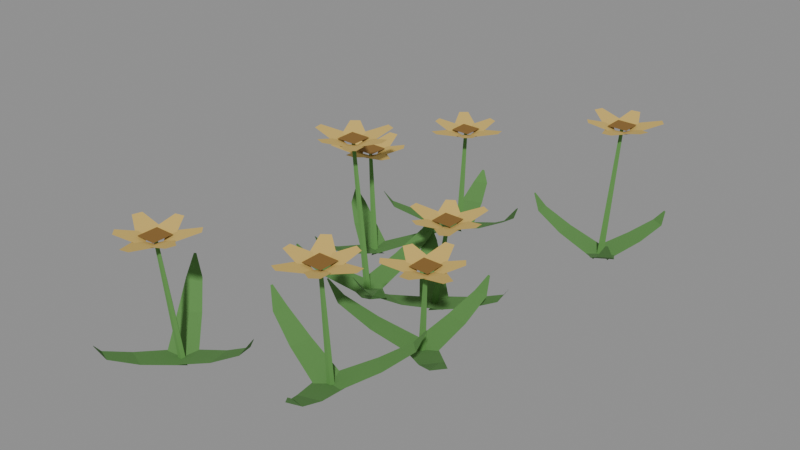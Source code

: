 # Source: woodland_flower_patch_v1.blend  (saved by Blender 5.1.30; exported with 4.5.12 LTS)
import bpy
from mathutils import Matrix  # noqa: F401  (used for matrix-valued properties, if any)

bpy.ops.wm.read_factory_settings(use_empty=True)
scene = bpy.context.scene
scene.name = 'Scene'

# ---- materials (node trees are filled in below, after node groups)
mat_woodland_flower_leaves = bpy.data.materials.new('Woodland Flower Leaves')
mat_woodland_flower_stems = bpy.data.materials.new('Woodland Flower Stems')
mat_woodland_flower_petals = bpy.data.materials.new('Woodland Flower Petals')
mat_woodland_flower_centers = bpy.data.materials.new('Woodland Flower Centers')

# ---- material node trees
mat_woodland_flower_leaves.use_nodes = True; mat_woodland_flower_leaves.node_tree.nodes.clear()
_N = mat_woodland_flower_leaves.node_tree.nodes; _L = mat_woodland_flower_leaves.node_tree.links
n0 = _N.new('ShaderNodeBsdfPrincipled'); n0.name = 'Principled BSDF'; n0.location = (-200, 100)
n0.inputs[0].default_value = (0.1, 0.255, 0.065, 1.0)
n0.inputs[2].default_value = 1.0
n1 = _N.new('ShaderNodeOutputMaterial'); n1.name = 'Material Output'; n1.location = (200, 100)
_L.new(n0.outputs[0], n1.inputs[0])
n1.is_active_output = True
mat_woodland_flower_stems.use_nodes = True; mat_woodland_flower_stems.node_tree.nodes.clear()
_N = mat_woodland_flower_stems.node_tree.nodes; _L = mat_woodland_flower_stems.node_tree.links
n0 = _N.new('ShaderNodeBsdfPrincipled'); n0.name = 'Principled BSDF'; n0.location = (-200, 100)
n0.inputs[0].default_value = (0.12, 0.31, 0.075, 1.0)
n0.inputs[2].default_value = 1.0
n1 = _N.new('ShaderNodeOutputMaterial'); n1.name = 'Material Output'; n1.location = (200, 100)
_L.new(n0.outputs[0], n1.inputs[0])
n1.is_active_output = True
mat_woodland_flower_petals.use_nodes = True; mat_woodland_flower_petals.node_tree.nodes.clear()
_N = mat_woodland_flower_petals.node_tree.nodes; _L = mat_woodland_flower_petals.node_tree.links
n0 = _N.new('ShaderNodeBsdfPrincipled'); n0.name = 'Principled BSDF'; n0.location = (-200, 100)
n0.inputs[0].default_value = (0.66, 0.46, 0.12, 1.0)
n0.inputs[2].default_value = 0.92
n1 = _N.new('ShaderNodeOutputMaterial'); n1.name = 'Material Output'; n1.location = (200, 100)
_L.new(n0.outputs[0], n1.inputs[0])
n1.is_active_output = True
mat_woodland_flower_centers.use_nodes = True; mat_woodland_flower_centers.node_tree.nodes.clear()
_N = mat_woodland_flower_centers.node_tree.nodes; _L = mat_woodland_flower_centers.node_tree.links
n0 = _N.new('ShaderNodeBsdfPrincipled'); n0.name = 'Principled BSDF'; n0.location = (-200, 100)
n0.inputs[0].default_value = (0.25, 0.13, 0.025, 1.0)
n0.inputs[2].default_value = 1.0
n1 = _N.new('ShaderNodeOutputMaterial'); n1.name = 'Material Output'; n1.location = (200, 100)
_L.new(n0.outputs[0], n1.inputs[0])
n1.is_active_output = True

# ---- meshes
me_flowerleavesmesh = bpy.data.meshes.new('FlowerLeavesMesh')
me_flowerleavesmesh.from_pydata([(0.1061, 0.0744, 0.0), (0.1279, -0.02116, 0.0), (0.2406, 0.09428, 0.04), (0.2577, 0.01906, 0.04), (0.332, 0.1022, 0.08), (0.3436, 0.05146, 0.08), (0.3623, 0.08652, 0.12), (0.3641, 0.07872, 0.12), (0.08107, -0.006685, 0.0), (0.153, 0.05992, 0.0), (-0.009026, 0.1059, 0.05167), (0.04757, 0.1583, 0.05167), (-0.0673, 0.1872, 0.1033), (-0.02911, 0.2226, 0.1033), (-0.0745, 0.2274, 0.155), (-0.06863, 0.2329, 0.155), (0.1638, 0.01214, 0.0), (0.0702, 0.04109, 0.0), (0.1089, -0.1301, 0.06333), (0.03521, -0.1073, 0.06333), (0.06514, -0.2292, 0.1267), (0.01539, -0.2139, 0.1267), (0.03147, -0.2635, 0.19), (0.02383, -0.2612, 0.19), (-0.3018, 0.1422, 0.0), (-0.2475, 0.2237, 0.0), (-0.4088, 0.226, 0.04), (-0.366, 0.2902, 0.04), (-0.4775, 0.2869, 0.08), (-0.4486, 0.3302, 0.08), (-0.4869, 0.3196, 0.12), (-0.4825, 0.3263, 0.12), (-0.2257, 0.1798, 0.0), (-0.3235, 0.1861, 0.0), (-0.2453, 0.03698, 0.05167), (-0.3223, 0.04193, 0.05167), (-0.2642, -0.06129, 0.1033), (-0.3162, -0.05796, 0.1033), (-0.2884, -0.09418, 0.155), (-0.2964, -0.09366, 0.155), (-0.2964, 0.2269, 0.0), (-0.2529, 0.1391, 0.0), (-0.1554, 0.285, 0.06333), (-0.1212, 0.2159, 0.06333), (-0.05335, 0.3215, 0.1267), (-0.03026, 0.2748, 0.1267), (-0.005314, 0.3207, 0.19), (-0.001766, 0.3135, 0.19), (0.2104, -0.4997, 0.0), (0.117, -0.5294, 0.0), (0.2416, -0.632, 0.04), (0.168, -0.6554, 0.04), (0.2572, -0.7225, 0.08), (0.2076, -0.7382, 0.08), (0.2441, -0.7539, 0.12), (0.2365, -0.7564, 0.12), (0.1275, -0.4816, 0.0), (0.1999, -0.5476, 0.0), (0.2321, -0.3823, 0.05167), (0.2891, -0.4343, 0.05167), (0.3082, -0.3174, 0.1033), (0.3467, -0.3525, 0.1033), (0.3477, -0.3068, 0.155), (0.3536, -0.3122, 0.155), (0.1532, -0.5624, 0.0), (0.1742, -0.4667, 0.0), (0.006848, -0.5197, 0.06333), (0.02335, -0.4444, 0.06333), (-0.0956, -0.4845, 0.1267), (-0.08446, -0.4336, 0.1267), (-0.1326, -0.4538, 0.19), (-0.1309, -0.446, 0.19), (0.3117, 0.6839, 0.0), (0.398, 0.6376, 0.0), (0.385, 0.7983, 0.04), (0.4529, 0.7618, 0.04), (0.4391, 0.8725, 0.08), (0.4849, 0.8479, 0.08), (0.4708, 0.885, 0.12), (0.4778, 0.8813, 0.12), (0.3564, 0.6118, 0.0), (0.3534, 0.7097, 0.0), (0.2123, 0.6178, 0.05167), (0.2099, 0.6949, 0.05167), (0.1127, 0.6272, 0.1033), (0.1111, 0.6793, 0.1033), (0.07765, 0.6482, 0.155), (0.07741, 0.6562, 0.155), (0.3965, 0.6865, 0.0), (0.3132, 0.6349, 0.0), (0.4677, 0.5517, 0.06333), (0.4021, 0.5111, 0.06333), (0.5137, 0.4536, 0.1267), (0.4695, 0.4262, 0.1267), (0.5175, 0.4057, 0.19), (0.5107, 0.4015, 0.19), (-0.09672, -0.0863, 0.0), (-0.1295, 0.006065, 0.0), (-0.2279, -0.1218, 0.04), (-0.2537, -0.04905, 0.04), (-0.3178, -0.1403, 0.08), (-0.3352, -0.09127, 0.08), (-0.3497, -0.1283, 0.12), (-0.3524, -0.1207, 0.12), (-0.08129, -0.002839, 0.0), (-0.1449, -0.07739, 0.0), (0.02134, -0.1041, 0.05167), (-0.02873, -0.1628, 0.05167), (0.08874, -0.1781, 0.1033), (0.05494, -0.2177, 0.1033), (0.1006, -0.2172, 0.155), (0.09538, -0.2232, 0.155), (-0.1613, -0.03121, 0.0), (-0.06491, -0.04902, 0.0), (-0.1234, 0.1165, 0.06333), (-0.04752, 0.1025, 0.06333), (-0.09149, 0.2201, 0.1267), (-0.04029, 0.2106, 0.1267), (-0.06207, 0.258, 0.19), (-0.0542, 0.2566, 0.19), (0.2859, -0.1719, 0.0), (0.2236, -0.2476, 0.0), (0.3839, -0.266, 0.04), (0.3349, -0.3256, 0.04), (0.4461, -0.3335, 0.08), (0.4131, -0.3737, 0.08), (0.4522, -0.3671, 0.12), (0.4472, -0.3733, 0.12), (0.2065, -0.2017, 0.0), (0.3031, -0.2178, 0.0), (0.2404, -0.06153, 0.05167), (0.3165, -0.07421, 0.05167), (0.2691, 0.03434, 0.1033), (0.3204, 0.02579, 0.1033), (0.2964, 0.06462, 0.155), (0.3043, 0.0633, 0.155), (0.272, -0.2556, 0.0), (0.2376, -0.1638, 0.0), (0.1258, -0.2992, 0.06333), (0.09878, -0.227, 0.06333), (0.02067, -0.3252, 0.1267), (0.002401, -0.2765, 0.1267), (-0.02705, -0.3196, 0.19), (-0.02985, -0.3121, 0.19), (-0.2008, 0.5037, 0.0), (-0.1069, 0.5316, 0.0), (-0.2294, 0.6365, 0.04), (-0.1554, 0.6585, 0.04), (-0.2433, 0.7273, 0.08), (-0.1934, 0.7421, 0.08), (-0.2296, 0.7585, 0.12), (-0.2219, 0.7608, 0.12), (-0.1182, 0.4839, 0.0), (-0.1894, 0.5513, 0.0), (-0.2247, 0.3867, 0.05167), (-0.2807, 0.4398, 0.05167), (-0.3021, 0.3232, 0.1033), (-0.3399, 0.359, 0.1033), (-0.3417, 0.3134, 0.155), (-0.3475, 0.3189, 0.155), (-0.1424, 0.5653, 0.0), (-0.1652, 0.47, 0.0), (0.003123, 0.5198, 0.06333), (-0.01482, 0.4447, 0.06333), (0.1049, 0.4825, 0.1267), (0.09276, 0.4319, 0.1267), (0.1413, 0.4512, 0.19), (0.1394, 0.4434, 0.19), (-0.2238, -0.7175, 0.0), (-0.3153, -0.6823, 0.0), (-0.2822, -0.8402, 0.04), (-0.3542, -0.8125, 0.04), (-0.3266, -0.9205, 0.08), (-0.3752, -0.9018, 0.08), (-0.3565, -0.9369, 0.12), (-0.364, -0.934, 0.12), (-0.2772, -0.6515, 0.0), (-0.2619, -0.7483, 0.0), (-0.1335, -0.6394, 0.05167), (-0.1215, -0.7157, 0.05167), (-0.03344, -0.6364, 0.1033), (-0.02535, -0.6878, 0.1033), (0.003931, -0.6528, 0.155), (0.005174, -0.6607, 0.155), (-0.3077, -0.7307, 0.0), (-0.2314, -0.6691, 0.0), (-0.3952, -0.6058, 0.06333), (-0.3352, -0.5573, 0.06333), (-0.453, -0.5142, 0.1267), (-0.4125, -0.4815, 0.1267), (-0.4627, -0.4671, 0.19), (-0.4565, -0.4621, 0.19)], [], [(0, 1, 3, 2), (2, 3, 5, 4), (4, 5, 7, 6), (8, 9, 11, 10), (10, 11, 13, 12), (12, 13, 15, 14), (16, 17, 19, 18), (18, 19, 21, 20), (20, 21, 23, 22), (24, 25, 27, 26), (26, 27, 29, 28), (28, 29, 31, 30), (32, 33, 35, 34), (34, 35, 37, 36), (36, 37, 39, 38), (40, 41, 43, 42), (42, 43, 45, 44), (44, 45, 47, 46), (48, 49, 51, 50), (50, 51, 53, 52), (52, 53, 55, 54), (56, 57, 59, 58), (58, 59, 61, 60), (60, 61, 63, 62), (64, 65, 67, 66), (66, 67, 69, 68), (68, 69, 71, 70), (72, 73, 75, 74), (74, 75, 77, 76), (76, 77, 79, 78), (80, 81, 83, 82), (82, 83, 85, 84), (84, 85, 87, 86), (88, 89, 91, 90), (90, 91, 93, 92), (92, 93, 95, 94), (96, 97, 99, 98), (98, 99, 101, 100), (100, 101, 103, 102), (104, 105, 107, 106), (106, 107, 109, 108), (108, 109, 111, 110), (112, 113, 115, 114), (114, 115, 117, 116), (116, 117, 119, 118), (120, 121, 123, 122), (122, 123, 125, 124), (124, 125, 127, 126), (128, 129, 131, 130), (130, 131, 133, 132), (132, 133, 135, 134), (136, 137, 139, 138), (138, 139, 141, 140), (140, 141, 143, 142), (144, 145, 147, 146), (146, 147, 149, 148), (148, 149, 151, 150), (152, 153, 155, 154), (154, 155, 157, 156), (156, 157, 159, 158), (160, 161, 163, 162), (162, 163, 165, 164), (164, 165, 167, 166), (168, 169, 171, 170), (170, 171, 173, 172), (172, 173, 175, 174), (176, 177, 179, 178), (178, 179, 181, 180), (180, 181, 183, 182), (184, 185, 187, 186), (186, 187, 189, 188), (188, 189, 191, 190)])
me_flowerleavesmesh.materials.append(mat_woodland_flower_leaves)
me_flowerleavesmesh.update()
me_flowerstemsmesh = bpy.data.meshes.new('FlowerStemsMesh')
me_flowerstemsmesh.from_pydata([(0.117, 0.03861, -0.0003547), (0.1057, 0.03037, 0.001361), (0.11, 0.01694, 0.001196), (0.124, 0.01689, -0.0006216), (0.1283, 0.03028, -0.00158), (0.156, 0.04149, 0.2998), (0.1504, 0.03737, 0.3007), (0.1525, 0.03065, 0.3006), (0.1595, 0.03062, 0.2997), (0.1617, 0.03732, 0.2992), (-0.2746, 0.1949, -0.0007482), (-0.286, 0.1866, -0.001293), (-0.2817, 0.1732, -5.063e-05), (-0.2676, 0.1733, 0.001261), (-0.2633, 0.1867, 0.0008302), (-0.3079, 0.2111, 0.3546), (-0.3136, 0.207, 0.3544), (-0.3114, 0.2003, 0.355), (-0.3044, 0.2003, 0.3556), (-0.3022, 0.207, 0.3554), (0.1637, -0.5026, 0.001111), (0.1523, -0.5109, 0.0006778), (0.1567, -0.5243, -0.0006919), (0.1708, -0.5242, -0.001105), (0.1751, -0.5109, 8.722e-06), (0.1759, -0.5467, 0.4106), (0.1701, -0.5509, 0.4103), (0.1723, -0.5575, 0.4097), (0.1794, -0.5575, 0.4094), (0.1816, -0.5508, 0.41), (0.3549, 0.6727, -0.0009068), (0.3435, 0.6645, 0.0001813), (0.3478, 0.6511, 0.001019), (0.3619, 0.651, 0.0004484), (0.3663, 0.6644, -0.0007417), (0.3738, 0.702, 0.4645), (0.3681, 0.6978, 0.4651), (0.3703, 0.6911, 0.4655), (0.3773, 0.6911, 0.4652), (0.3795, 0.6978, 0.4646), (-0.1131, -0.02812, 0.0003085), (-0.1245, -0.03639, -0.0007294), (-0.1201, -0.04981, -0.0007592), (-0.1061, -0.04983, 0.0002601), (-0.1017, -0.03643, 0.00092), (-0.1508, -0.04749, 0.5202), (-0.1565, -0.05162, 0.5196), (-0.1543, -0.05833, 0.5196), (-0.1473, -0.05835, 0.5201), (-0.1451, -0.05164, 0.5205), (0.2548, -0.1978, 0.001013), (0.2434, -0.2061, 0.001473), (0.2478, -0.2195, -0.0001026), (0.2618, -0.2193, -0.001537), (0.2661, -0.2059, -0.0008473), (0.2857, -0.2292, 0.3005), (0.28, -0.2333, 0.3007), (0.2822, -0.24, 0.2999), (0.2892, -0.24, 0.2992), (0.2913, -0.2333, 0.2996), (-0.1538, 0.5296, -0.001289), (-0.1652, 0.5213, -0.0007601), (-0.1609, 0.508, 0.0008188), (-0.1468, 0.508, 0.001266), (-0.1424, 0.5214, -3.63e-05), (-0.1652, 0.5619, 0.3544), (-0.1709, 0.5578, 0.3546), (-0.1687, 0.5511, 0.3554), (-0.1617, 0.5512, 0.3556), (-0.1595, 0.5578, 0.355), (-0.2695, -0.6879, 0.001088), (-0.2809, -0.6962, -6.041e-05), (-0.2766, -0.7095, -0.001125), (-0.2625, -0.7096, -0.0006351), (-0.2581, -0.6962, 0.0007328), (-0.2839, -0.7312, 0.4105), (-0.2896, -0.7354, 0.41), (-0.2874, -0.742, 0.4094), (-0.2804, -0.7421, 0.4097), (-0.2782, -0.7354, 0.4104)], [], [(0, 1, 6, 5), (1, 2, 7, 6), (2, 3, 8, 7), (3, 4, 9, 8), (4, 0, 5, 9), (4, 3, 2, 1, 0), (5, 6, 7, 8, 9), (10, 11, 16, 15), (11, 12, 17, 16), (12, 13, 18, 17), (13, 14, 19, 18), (14, 10, 15, 19), (14, 13, 12, 11, 10), (15, 16, 17, 18, 19), (20, 21, 26, 25), (21, 22, 27, 26), (22, 23, 28, 27), (23, 24, 29, 28), (24, 20, 25, 29), (24, 23, 22, 21, 20), (25, 26, 27, 28, 29), (30, 31, 36, 35), (31, 32, 37, 36), (32, 33, 38, 37), (33, 34, 39, 38), (34, 30, 35, 39), (34, 33, 32, 31, 30), (35, 36, 37, 38, 39), (40, 41, 46, 45), (41, 42, 47, 46), (42, 43, 48, 47), (43, 44, 49, 48), (44, 40, 45, 49), (44, 43, 42, 41, 40), (45, 46, 47, 48, 49), (50, 51, 56, 55), (51, 52, 57, 56), (52, 53, 58, 57), (53, 54, 59, 58), (54, 50, 55, 59), (54, 53, 52, 51, 50), (55, 56, 57, 58, 59), (60, 61, 66, 65), (61, 62, 67, 66), (62, 63, 68, 67), (63, 64, 69, 68), (64, 60, 65, 69), (64, 63, 62, 61, 60), (65, 66, 67, 68, 69), (70, 71, 76, 75), (71, 72, 77, 76), (72, 73, 78, 77), (73, 74, 79, 78), (74, 70, 75, 79), (74, 73, 72, 71, 70), (75, 76, 77, 78, 79)])
me_flowerstemsmesh.materials.append(mat_woodland_flower_stems)
me_flowerstemsmesh.update()
me_flowerpetalsmesh = bpy.data.meshes.new('FlowerPetalsMesh')
me_flowerpetalsmesh.from_pydata([(0.1833, -0.009163, 0.3), (0.2717, 0.02533, 0.325), (0.27, 0.05748, 0.325), (0.1786, 0.08272, 0.3), (0.2084, 0.03683, 0.3), (0.2308, 0.1466, 0.325), (0.2022, 0.1613, 0.325), (0.1264, 0.07868, 0.3), (0.181, 0.08149, 0.3), (0.107, 0.1408, 0.325), (0.07996, 0.1232, 0.325), (0.1038, 0.03145, 0.3), (0.1287, 0.08014, 0.3), (0.02236, 0.04473, 0.325), (0.02402, 0.01257, 0.325), (0.1334, -0.01173, 0.3), (0.1037, 0.03415, 0.3), (0.08937, -0.05961, 0.325), (0.1181, -0.07425, 0.325), (0.1856, -0.007696, 0.3), (0.131, -0.01051, 0.3), (0.2148, -0.08488, 0.325), (0.2419, -0.06736, 0.325), (0.2082, 0.03953, 0.3), (-0.2616, 0.1807, 0.355), (-0.2033, 0.2555, 0.38), (-0.2211, 0.2823, 0.38), (-0.3126, 0.2573, 0.355), (-0.2636, 0.233, 0.355), (-0.3003, 0.3389, 0.38), (-0.3325, 0.3369, 0.38), (-0.3554, 0.2272, 0.355), (-0.3099, 0.2575, 0.355), (-0.4038, 0.2706, 0.38), (-0.4181, 0.2418, 0.38), (-0.3507, 0.175, 0.355), (-0.3542, 0.2296, 0.355), (-0.4275, 0.1448, 0.38), (-0.4097, 0.118, 0.38), (-0.3032, 0.153, 0.355), (-0.3522, 0.1773, 0.355), (-0.3167, 0.08936, 0.38), (-0.2845, 0.09141, 0.38), (-0.2604, 0.1831, 0.355), (-0.3059, 0.1528, 0.355), (-0.1959, 0.1317, 0.38), (-0.1816, 0.1606, 0.38), (-0.2651, 0.2353, 0.355), (0.228, -0.5484, 0.41), (0.2371, -0.454, 0.435), (0.2076, -0.441, 0.435), (0.1439, -0.5112, 0.41), (0.1982, -0.5054, 0.41), (0.1104, -0.4358, 0.435), (0.08438, -0.4548, 0.435), (0.124, -0.5597, 0.41), (0.1461, -0.5096, 0.41), (0.05979, -0.549, 0.435), (0.06324, -0.581, 0.435), (0.1559, -0.6011, 0.41), (0.1237, -0.557, 0.41), (0.1074, -0.6678, 0.435), (0.1368, -0.6809, 0.435), (0.2078, -0.5942, 0.41), (0.1535, -0.6, 0.41), (0.2307, -0.655, 0.435), (0.2567, -0.636, 0.435), (0.2277, -0.5457, 0.41), (0.2056, -0.5958, 0.41), (0.3098, -0.5544, 0.435), (0.3064, -0.5224, 0.435), (0.1958, -0.5043, 0.41), (0.4164, 0.7264, 0.465), (0.3757, 0.8121, 0.49), (0.3438, 0.8082, 0.49), (0.3251, 0.7152, 0.465), (0.3687, 0.7481, 0.465), (0.2576, 0.7628, 0.49), (0.2451, 0.7331, 0.49), (0.3328, 0.6634, 0.465), (0.3261, 0.7177, 0.465), (0.2723, 0.6396, 0.49), (0.2916, 0.6139, 0.49), (0.3815, 0.6442, 0.465), (0.3312, 0.6656, 0.465), (0.374, 0.562, 0.49), (0.406, 0.5659, 0.49), (0.4225, 0.6768, 0.465), (0.3788, 0.6439, 0.465), (0.4734, 0.6362, 0.49), (0.4859, 0.6659, 0.49), (0.4148, 0.7286, 0.465), (0.4214, 0.6743, 0.465), (0.4897, 0.7632, 0.49), (0.4703, 0.7889, 0.49), (0.3661, 0.7478, 0.465), (-0.1305, -0.005219, 0.52), (-0.2101, 0.04634, 0.545), (-0.2353, 0.02621, 0.545), (-0.2023, -0.06273, 0.52), (-0.1825, -0.01179, 0.52), (-0.2847, -0.05767, 0.545), (-0.2798, -0.0895, 0.545), (-0.1686, -0.1027, 0.52), (-0.2027, -0.06006, 0.52), (-0.2076, -0.1548, 0.545), (-0.1776, -0.1665, 0.545), (-0.117, -0.09349, 0.52), (-0.1711, -0.1018, 0.52), (-0.08022, -0.1674, 0.545), (-0.05509, -0.1472, 0.545), (-0.09926, -0.04424, 0.52), (-0.1191, -0.09518, 0.52), (-0.03468, -0.05202, 0.545), (-0.03955, -0.02019, 0.545), (-0.133, -0.004238, 0.52), (-0.09885, -0.04691, 0.52), (-0.08747, 0.06457, 0.545), (-0.1175, 0.07627, 0.545), (-0.1846, -0.01348, 0.52), (0.2811, -0.183, 0.3), (0.1866, -0.1746, 0.325), (0.1738, -0.2041, 0.325), (0.2444, -0.2674, 0.3), (0.2382, -0.2131, 0.3), (0.1692, -0.3014, 0.325), (0.1884, -0.3272, 0.325), (0.293, -0.287, 0.3), (0.2428, -0.2652, 0.3), (0.2827, -0.3512, 0.325), (0.3147, -0.3476, 0.325), (0.3342, -0.2548, 0.3), (0.2903, -0.2873, 0.3), (0.4012, -0.3029, 0.325), (0.4141, -0.2734, 0.325), (0.3269, -0.2029, 0.3), (0.3331, -0.2572, 0.3), (0.3877, -0.1796, 0.325), (0.3685, -0.1538, 0.325), (0.2784, -0.1833, 0.3), (0.3285, -0.2051, 0.3), (0.2866, -0.1012, 0.325), (0.2546, -0.1048, 0.325), (0.2371, -0.2155, 0.3), (-0.1979, 0.5969, 0.355), (-0.2813, 0.5516, 0.38), (-0.2756, 0.5199, 0.38), (-0.1818, 0.5063, 0.355), (-0.217, 0.5481, 0.355), (-0.2256, 0.4364, 0.38), (-0.1953, 0.4254, 0.38), (-0.1305, 0.5168, 0.355), (-0.1843, 0.5072, 0.355), (-0.1034, 0.4576, 0.38), (-0.07882, 0.4784, 0.38), (-0.1139, 0.5665, 0.355), (-0.1325, 0.5151, 0.355), (-0.03145, 0.5635, 0.38), (-0.03711, 0.5952, 0.38), (-0.1487, 0.6056, 0.355), (-0.1135, 0.5638, 0.355), (-0.1109, 0.6586, 0.38), (-0.1412, 0.6696, 0.38), (-0.2, 0.5951, 0.355), (-0.1461, 0.6047, 0.355), (-0.2386, 0.6681, 0.38), (-0.2632, 0.6473, 0.38), (-0.2165, 0.5455, 0.355), (-0.3335, -0.7205, 0.41), (-0.3792, -0.8036, 0.435), (-0.3573, -0.8272, 0.435), (-0.271, -0.7879, 0.41), (-0.3232, -0.7718, 0.41), (-0.27, -0.8705, 0.435), (-0.2386, -0.8633, 0.435), (-0.2335, -0.7514, 0.41), (-0.2736, -0.7885, 0.41), (-0.1788, -0.7865, 0.435), (-0.1693, -0.7557, 0.435), (-0.2465, -0.7006, 0.41), (-0.2343, -0.7539, 0.41), (-0.1755, -0.6586, 0.435), (-0.1974, -0.635, 0.435), (-0.2969, -0.6865, 0.41), (-0.2446, -0.7026, 0.41), (-0.2938, -0.6215, 0.435), (-0.3252, -0.6287, 0.435), (-0.3343, -0.7231, 0.41), (-0.2942, -0.6859, 0.41), (-0.4063, -0.6826, 0.435), (-0.4158, -0.7134, 0.435), (-0.3214, -0.7738, 0.41)], [], [(0, 1, 2, 3), (4, 5, 6, 7), (8, 9, 10, 11), (12, 13, 14, 15), (16, 17, 18, 19), (20, 21, 22, 23), (24, 25, 26, 27), (28, 29, 30, 31), (32, 33, 34, 35), (36, 37, 38, 39), (40, 41, 42, 43), (44, 45, 46, 47), (48, 49, 50, 51), (52, 53, 54, 55), (56, 57, 58, 59), (60, 61, 62, 63), (64, 65, 66, 67), (68, 69, 70, 71), (72, 73, 74, 75), (76, 77, 78, 79), (80, 81, 82, 83), (84, 85, 86, 87), (88, 89, 90, 91), (92, 93, 94, 95), (96, 97, 98, 99), (100, 101, 102, 103), (104, 105, 106, 107), (108, 109, 110, 111), (112, 113, 114, 115), (116, 117, 118, 119), (120, 121, 122, 123), (124, 125, 126, 127), (128, 129, 130, 131), (132, 133, 134, 135), (136, 137, 138, 139), (140, 141, 142, 143), (144, 145, 146, 147), (148, 149, 150, 151), (152, 153, 154, 155), (156, 157, 158, 159), (160, 161, 162, 163), (164, 165, 166, 167), (168, 169, 170, 171), (172, 173, 174, 175), (176, 177, 178, 179), (180, 181, 182, 183), (184, 185, 186, 187), (188, 189, 190, 191)])
me_flowerpetalsmesh.materials.append(mat_woodland_flower_petals)
me_flowerpetalsmesh.update()
me_flowercentersmesh = bpy.data.meshes.new('FlowerCentersMesh')
me_flowercentersmesh.from_pydata([(0.121, 0.0004903, 0.312), (0.191, 0.0004903, 0.312), (0.191, 0.07049, 0.312), (0.121, 0.07049, 0.312), (-0.3429, 0.1701, 0.367), (-0.2729, 0.1701, 0.367), (-0.2729, 0.2401, 0.367), (-0.3429, 0.2401, 0.367), (0.1409, -0.5877, 0.422), (0.2109, -0.5877, 0.422), (0.2109, -0.5177, 0.422), (0.1409, -0.5177, 0.422), (0.3388, 0.661, 0.477), (0.4088, 0.661, 0.477), (0.4088, 0.731, 0.477), (0.3388, 0.731, 0.477), (-0.1858, -0.08849, 0.532), (-0.1158, -0.08849, 0.532), (-0.1158, -0.01849, 0.532), (-0.1858, -0.01849, 0.532), (0.2507, -0.2701, 0.312), (0.3207, -0.2701, 0.312), (0.3207, -0.2001, 0.312), (0.2507, -0.2001, 0.312), (-0.2002, 0.521, 0.367), (-0.1302, 0.521, 0.367), (-0.1302, 0.591, 0.367), (-0.2002, 0.591, 0.367), (-0.3189, -0.7722, 0.422), (-0.2489, -0.7722, 0.422), (-0.2489, -0.7022, 0.422), (-0.3189, -0.7022, 0.422)], [], [(0, 1, 2, 3), (4, 5, 6, 7), (8, 9, 10, 11), (12, 13, 14, 15), (16, 17, 18, 19), (20, 21, 22, 23), (24, 25, 26, 27), (28, 29, 30, 31)])
me_flowercentersmesh.materials.append(mat_woodland_flower_centers)
me_flowercentersmesh.update()

# ---- objects
ob_flowerleaves = bpy.data.objects.new('FlowerLeaves', me_flowerleavesmesh)
ob_flowerstems = bpy.data.objects.new('FlowerStems', me_flowerstemsmesh)
ob_flowerpetals = bpy.data.objects.new('FlowerPetals', me_flowerpetalsmesh)
ob_flowercenters = bpy.data.objects.new('FlowerCenters', me_flowercentersmesh)

# ---- transforms, parenting, visibility, modifiers, constraints
ob_flowerleaves.location = (0.0, 0.0, 0.0)
ob_flowerstems.location = (0.0, 0.0, 0.0)
ob_flowerpetals.location = (0.0, 0.0, 0.0)
ob_flowercenters.location = (0.0, 0.0, 0.0)

# ---- collection membership
scene.collection.objects.link(ob_flowerleaves)
scene.collection.objects.link(ob_flowerstems)
scene.collection.objects.link(ob_flowerpetals)
scene.collection.objects.link(ob_flowercenters)

# ---- scene / render settings (as saved in the file)
scene.frame_start = 1; scene.frame_end = 250; scene.frame_set(1)
scene.render.engine = 'BLENDER_EEVEE_NEXT'
scene.render.bake_bias = 0.0
scene.render.bake_samples = 0
scene.cycles.sampling_pattern = 'TABULATED_SOBOL'
scene.eevee.use_volume_custom_range = False
bpy.context.view_layer.update()

# ---- added for rendering (the .blend has no active camera and no usable light): camera, sun + grey world if the file has none
cam_auto = bpy.data.cameras.new('AutoCamera')
cam_auto.lens = 50.0
cam_auto.sensor_width = 36.0
cam_auto.clip_end = 1000.0
ob_auto_camera = bpy.data.objects.new('AutoCamera', cam_auto)
scene.collection.objects.link(ob_auto_camera)
ob_auto_camera.location = (2.0055, -2.41423, 1.8639)
ob_auto_camera.rotation_euler = (1.09748, -7.21219e-08, 0.694738)
scene.camera = ob_auto_camera
light_auto_sun = bpy.data.lights.new('AutoSun', 'SUN')
light_auto_sun.energy = 3.0
light_auto_sun.angle = 0.0523599
ob_auto_sun = bpy.data.objects.new('AutoSun', light_auto_sun)
scene.collection.objects.link(ob_auto_sun)
ob_auto_sun.rotation_euler = (0.872665, 0.174533, 0.523599)
if scene.world is None:
    world_auto = bpy.data.worlds.new('AutoWorld')
    world_auto.color = (0.3, 0.3, 0.3)
    scene.world = world_auto
bpy.context.view_layer.update()
